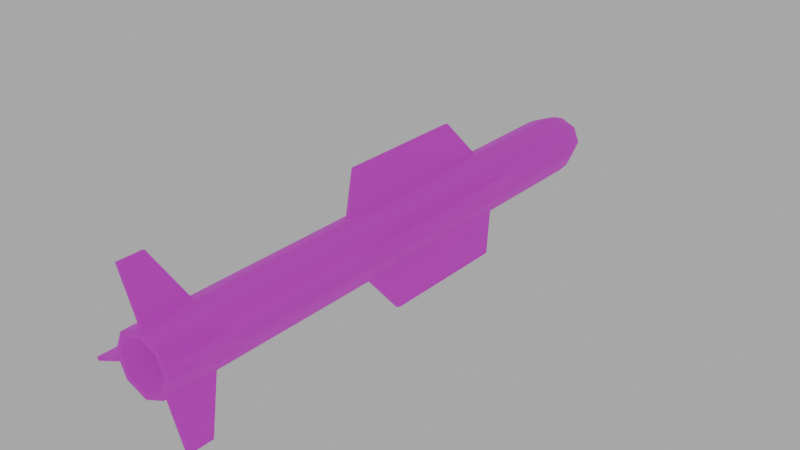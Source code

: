 # Source: missileARM30.blend  (saved by Blender 4.4.30; exported with 4.5.12 LTS)
import bpy
from mathutils import Matrix  # noqa: F401  (used for matrix-valued properties, if any)

bpy.ops.wm.read_factory_settings(use_empty=True)
scene = bpy.context.scene
scene.name = 'Scene'

# ---- collections
col_collection = bpy.data.collections.new('Collection'); scene.collection.children.link(col_collection)

# ---- images (referenced by path relative to the original .blend; pixels are not part of the script)
import os
ASSET_DIR = os.environ.get("B2B_ASSET_DIR", "")  # directory of the original .blend (textures are referenced by path, not embedded)
HERE = os.path.dirname(os.path.abspath(__file__))  # packed textures are extracted next to this script under _unpacked/

def load_image(name, relpath, width, height, colorspace="sRGB"):
    """Load a texture the original file referenced (path relative to the .blend, or extracted next to this script)."""
    p = next((c for c in (os.path.join(HERE, relpath), os.path.join(ASSET_DIR, relpath)) if relpath and os.path.exists(c)), "")
    if p:
        img = bpy.data.images.load(p, check_existing=True)
        img.name = name
    else:  # same state as the original file: an image datablock whose file is absent (Cycles renders it pink)
        img = bpy.data.images.new(name, width, height)
        img.source = "FILE"
        img.filepath = "//" + (relpath or name)
    img.colorspace_settings.name = colorspace
    return img
img_missiletexturearm30_png = load_image('missiletexturearm30.png', 'missiletexturearm30.png', 1024, 1024, 'sRGB')

# ---- materials (node trees are filled in below, after node groups)
mat_missile_arm30 = bpy.data.materials.new('missile_arm30')

# ---- node groups
ng_smooth_by_angle = bpy.data.node_groups.new('Smooth by Angle', 'GeometryNodeTree')
_s = ng_smooth_by_angle.interface.new_socket(name='Mesh', in_out='OUTPUT', socket_type='NodeSocketGeometry')
_s = ng_smooth_by_angle.interface.new_socket(name='Mesh', in_out='INPUT', socket_type='NodeSocketGeometry')
_s = ng_smooth_by_angle.interface.new_socket(name='Angle', in_out='INPUT', socket_type='NodeSocketFloat')
_s.subtype = 'ANGLE'
_s.default_value = 0.5236
_s.min_value = 0.0
_s.max_value = 3.142
_s.description = 'Maximum face angle for smooth edges'
_s = ng_smooth_by_angle.interface.new_socket(name='Ignore Sharpness', in_out='INPUT', socket_type='NodeSocketBool')
_s.force_non_field = True
ng_smooth_by_angle.description = 'Set the sharpness of mesh edges based on the angle between the neighboring faces'
ng_smooth_by_angle.is_modifier = True
_N = ng_smooth_by_angle.nodes; _L = ng_smooth_by_angle.links
n0 = _N.new('GeometryNodeSetShadeSmooth'); n0.name = 'Set Shade Smooth'; n0.location = (120, -80)
n0.domain = 'EDGE'
n1 = _N.new('GeometryNodeSetShadeSmooth'); n1.name = 'Set Shade Smooth.001'; n1.location = (300, -80)
n2 = _N.new('NodeGroupOutput'); n2.name = 'Group Output'; n2.location = (480, -80)
n3 = _N.new('GeometryNodeInputMeshEdgeAngle'); n3.name = 'Edge Angle'; n3.location = (-440, -240)
n4 = _N.new('NodeGroupInput'); n4.name = 'Group Input'; n4.location = (-80, -80)
n5 = _N.new('GeometryNodeInputEdgeSmooth'); n5.name = 'Is Edge Smooth'; n5.location = (-260, -120)
n6 = _N.new('GeometryNodeInputShadeSmooth'); n6.name = 'Is Shade Smooth'; n6.location = (-440, -397)
n7 = _N.new('FunctionNodeCompare'); n7.name = 'Compare'; n7.location = (-260, -260)
n7.operation = 'LESS_EQUAL'
n7.inputs[6].default_value = (0.0, 0.0, 0.0, 0.0)
n7.inputs[7].default_value = (0.0, 0.0, 0.0, 0.0)
n8 = _N.new('FunctionNodeBooleanMath'); n8.name = 'Boolean Math.001'; n8.location = (-80, -260)
n9 = _N.new('NodeGroupInput'); n9.name = 'Group Input.001'; n9.location = (-440, -329)
n10 = _N.new('NodeGroupInput'); n10.name = 'Group Input.002'; n10.location = (-259, -189)
n11 = _N.new('FunctionNodeBooleanMath'); n11.name = 'Boolean Math'; n11.location = (-80, -149)
n11.operation = 'OR'
n12 = _N.new('FunctionNodeBooleanMath'); n12.name = 'Boolean Math.002'; n12.location = (-260, -380)
n12.operation = 'OR'
n13 = _N.new('NodeGroupInput'); n13.name = 'Group Input.003'; n13.location = (-440, -460)
_L.new(n3.outputs[0], n7.inputs[0])
_L.new(n1.outputs[0], n2.inputs[0])
_L.new(n9.outputs[1], n7.inputs[1])
_L.new(n7.outputs[0], n8.inputs[0])
_L.new(n4.outputs[0], n0.inputs[0])
_L.new(n0.outputs[0], n1.inputs[0])
_L.new(n8.outputs[0], n0.inputs[2])
_L.new(n10.outputs[2], n11.inputs[1])
_L.new(n5.outputs[0], n11.inputs[0])
_L.new(n11.outputs[0], n0.inputs[1])
_L.new(n13.outputs[2], n12.inputs[1])
_L.new(n6.outputs[0], n12.inputs[0])
_L.new(n12.outputs[0], n8.inputs[1])
n2.is_active_output = True

# ---- material node trees
mat_missile_arm30.use_nodes = True; mat_missile_arm30.node_tree.nodes.clear()
_N = mat_missile_arm30.node_tree.nodes; _L = mat_missile_arm30.node_tree.links
n0 = _N.new('ShaderNodeBsdfPrincipled'); n0.name = 'Principled BSDF'; n0.location = (10, 300)
n0.inputs[2].default_value = 0.6964
n1 = _N.new('ShaderNodeOutputMaterial'); n1.name = 'Material Output'; n1.location = (300, 300)
n2 = _N.new('ShaderNodeTexImage'); n2.name = 'Image Texture'; n2.location = (-339, 291)
n2.image = img_missiletexturearm30_png
n3 = _N.new('ShaderNodeUVMap'); n3.name = 'UV Map'; n3.location = (-563, 185)
n3.uv_map = 'UVMap'
_L.new(n0.outputs[0], n1.inputs[0])
_L.new(n2.outputs[0], n0.inputs[0])
_L.new(n3.outputs[0], n2.inputs[0])
n1.is_active_output = True

# ---- world
world_world = bpy.data.worlds.new('World'); scene.world = world_world
world_world.use_nodes = True; world_world.node_tree.nodes.clear()
_N = world_world.node_tree.nodes; _L = world_world.node_tree.links
n0 = _N.new('ShaderNodeOutputWorld'); n0.name = 'World Output'; n0.location = (300, 300)
n1 = _N.new('ShaderNodeBackground'); n1.name = 'Background'; n1.location = (10, 300)
n1.inputs[0].default_value = (0.4731, 0.4731, 0.4731, 1.0)
_L.new(n1.outputs[0], n0.inputs[0])
n0.is_active_output = True
world_world.color = (0.05088, 0.05088, 0.05088)
world_world.sun_shadow_jitter_overblur = 0.0

# ---- meshes
me_cylinder = bpy.data.meshes.new('Cylinder')
me_cylinder.from_pydata([(0.0386, 0.1126, -0.8492), (0.0, 0.1286, 1.168), (0.0523, 0.1069, -0.8492), (0.0909, 0.0909, 1.168), (0.1126, -0.0386, -0.8492), (0.1286, 5.667e-08, 1.168), (0.1069, -0.0523, -0.8492), (0.0909, -0.0909, 1.168), (-0.0386, -0.1126, -0.8492), (0.0, -0.1286, 1.168), (-0.0523, -0.1069, -0.8492), (-0.0909, -0.0909, 1.168), (-0.1126, 0.0386, -0.8492), (-0.1286, 5.667e-08, 1.168), (-0.1069, 0.0523, -0.8492), (-0.0909, 0.0909, 1.168), (0.0386, 0.1126, -1.06), (0.0523, 0.1069, -1.06), (0.1126, -0.0386, -1.06), (0.1069, -0.0523, -1.06), (-0.0386, -0.1126, -1.06), (-0.0523, -0.1069, -1.06), (-0.1126, 0.0386, -1.06), (-0.1069, 0.0523, -1.06), (0.0, 0.1286, -0.8075), (0.0909, 0.0909, -0.8075), (0.1286, -2.968e-08, -0.8075), (0.0909, -0.0909, -0.8075), (0.0, -0.1286, -0.8075), (-0.0909, -0.0909, -0.8075), (-0.1286, -2.968e-08, -0.8075), (-0.0909, 0.0909, -0.8075), (0.0, 0.1053, -1.102), (0.07443, 0.07443, -1.102), (0.1053, -4.255e-08, -1.102), (0.07443, -0.07443, -1.102), (0.0, -0.1053, -1.102), (-0.07443, -0.07443, -1.102), (-0.07443, 0.07443, -1.102), (0.3097, -0.1203, -0.9553), (0.304, -0.134, -0.9553), (0.304, -0.134, -1.06), (0.3097, -0.1203, -1.06), (-0.3097, 0.1203, -0.9553), (-0.304, 0.134, -0.9553), (-0.304, 0.134, -1.06), (-0.3097, 0.1203, -1.06), (-0.1203, -0.3097, -0.9553), (-0.134, -0.304, -0.9553), (-0.134, -0.304, -1.06), (-0.1203, -0.3097, -1.06), (0.1203, 0.3097, -0.9553), (0.134, 0.304, -0.9553), (0.134, 0.304, -1.06), (0.1203, 0.3097, -1.06), (0.03574, 0.1138, -0.09881), (0.05516, 0.1057, -0.09881), (0.1138, -0.03574, -0.09881), (0.1057, -0.05516, -0.09881), (-0.03574, -0.1138, -0.09881), (-0.05516, -0.1057, -0.09881), (-0.1138, 0.03574, -0.09881), (-0.1057, 0.05516, -0.09881), (0.03574, 0.1138, 0.6804), (0.05516, 0.1057, 0.6804), (0.1138, -0.03574, 0.6804), (0.1057, -0.05516, 0.6804), (-0.03574, -0.1138, 0.6804), (-0.05516, -0.1057, 0.6804), (-0.1138, 0.03574, 0.6804), (-0.1057, 0.05516, 0.6804), (0.0909, 0.0909, 0.7191), (0.0909, 0.0909, -0.1375), (0.1286, 3.705e-08, 0.7191), (0.1286, -3.906e-10, -0.1375), (0.0909, -0.0909, 0.7191), (0.0909, -0.0909, -0.1375), (0.0, -0.1286, 0.7191), (0.0, -0.1286, -0.1375), (-0.0909, -0.0909, 0.7191), (-0.0909, -0.0909, -0.1375), (-0.1286, 3.705e-08, 0.7191), (-0.1286, -3.906e-10, -0.1375), (-0.0909, 0.0909, 0.7191), (-0.0909, 0.0909, -0.1375), (0.0, 0.1286, -0.1375), (0.0, 0.1286, 0.7191), (-0.2664, 0.09895, 0.009095), (-0.2664, 0.09895, 0.5725), (-0.2583, 0.1184, 0.5725), (-0.2583, 0.1184, 0.009095), (-0.09895, -0.2664, 0.009095), (-0.09895, -0.2664, 0.5725), (-0.1184, -0.2583, 0.5725), (-0.1184, -0.2583, 0.009095), (0.2664, -0.09895, 0.009095), (0.2664, -0.09895, 0.5725), (0.2583, -0.1184, 0.5725), (0.2583, -0.1184, 0.009095), (0.09895, 0.2664, 0.009095), (0.09895, 0.2664, 0.5725), (0.1184, 0.2583, 0.5725), (0.1184, 0.2583, 0.009095), (0.08616, 0.08616, 1.227), (-4.859e-11, 0.1218, 1.227), (0.1218, 6.871e-08, 1.227), (0.08616, -0.08616, 1.227), (-4.859e-11, -0.1218, 1.227), (-0.08616, -0.08616, 1.227), (-0.1218, 6.871e-08, 1.227), (-0.08616, 0.08616, 1.227), (0.06684, 0.06684, 1.301), (-2.465e-10, 0.09453, 1.301), (0.09453, 9.772e-08, 1.301), (0.06684, -0.06684, 1.301), (-2.465e-10, -0.09453, 1.301), (-0.06684, -0.06684, 1.301), (-0.09453, 9.772e-08, 1.301), (-0.06684, 0.06684, 1.301), (0.02882, 0.02882, 1.372), (-1.063e-10, 0.04076, 1.372), (0.04076, 9.931e-08, 1.372), (0.02882, -0.02882, 1.372), (-1.063e-10, -0.04076, 1.372), (-0.02882, -0.02882, 1.372), (-0.04076, 9.931e-08, 1.372), (-0.02882, 0.02882, 1.372), (0.0, 1.57e-07, 1.403), (0.0, 0.1286, -1.102), (0.0909, 0.0909, -1.102), (0.1286, -4.255e-08, -1.102), (0.0909, -0.0909, -1.102), (0.0, -0.1286, -1.102), (-0.0909, -0.0909, -1.102), (-0.1286, -4.255e-08, -1.102), (-0.0909, 0.0909, -1.102), (-0.1053, -4.255e-08, -1.102), (0.0, -3.914e-08, -0.9593)], [], [(86, 1, 3, 71), (71, 3, 5, 73), (73, 5, 7, 75), (75, 7, 9, 77), (77, 9, 11, 79), (79, 11, 13, 81), (7, 5, 105, 106), (81, 13, 15, 83), (83, 15, 1, 86), (29, 30, 134, 133), (27, 28, 132, 131), (25, 26, 130, 129), (31, 24, 128, 135), (2, 0, 24, 25), (6, 4, 26, 27), (10, 8, 28, 29), (14, 12, 30, 31), (16, 17, 129, 128), (18, 19, 131, 130), (20, 21, 133, 132), (22, 23, 135, 134), (19, 6, 27, 131), (4, 18, 130, 26), (12, 22, 134, 30), (21, 10, 29, 133), (8, 20, 132, 28), (23, 14, 31, 135), (17, 2, 25, 129), (0, 16, 128, 24), (39, 40, 41, 42), (6, 40, 39, 4), (19, 41, 40, 6), (18, 42, 41, 19), (4, 39, 42, 18), (43, 44, 45, 46), (14, 44, 43, 12), (23, 45, 44, 14), (22, 46, 45, 23), (12, 43, 46, 22), (47, 48, 49, 50), (10, 48, 47, 8), (21, 49, 48, 10), (20, 50, 49, 21), (8, 47, 50, 20), (51, 52, 53, 54), (2, 52, 51, 0), (17, 53, 52, 2), (16, 54, 53, 17), (0, 51, 54, 16), (31, 84, 85, 24), (30, 82, 84, 31), (29, 80, 82, 30), (28, 78, 80, 29), (27, 76, 78, 28), (26, 74, 76, 27), (25, 72, 74, 26), (24, 85, 72, 25), (84, 83, 86, 85), (15, 13, 109, 110), (80, 79, 81, 82), (9, 7, 106, 107), (76, 75, 77, 78), (13, 11, 108, 109), (72, 71, 73, 74), (110, 109, 117, 118), (56, 64, 71, 72), (65, 57, 74, 73), (58, 66, 75, 76), (67, 59, 78, 77), (60, 68, 79, 80), (69, 61, 82, 81), (62, 70, 83, 84), (61, 62, 84, 82), (59, 60, 80, 78), (57, 58, 76, 74), (55, 56, 72, 85), (63, 55, 85, 86), (70, 69, 81, 83), (68, 67, 77, 79), (66, 65, 73, 75), (64, 63, 86, 71), (87, 88, 89, 90), (69, 88, 87, 61), (70, 89, 88, 69), (62, 90, 89, 70), (61, 87, 90, 62), (91, 92, 93, 94), (67, 92, 91, 59), (68, 93, 92, 67), (60, 94, 93, 68), (59, 91, 94, 60), (95, 96, 97, 98), (65, 96, 95, 57), (66, 97, 96, 65), (58, 98, 97, 66), (57, 95, 98, 58), (99, 100, 101, 102), (63, 100, 99, 55), (64, 101, 100, 63), (56, 102, 101, 64), (55, 99, 102, 56), (5, 3, 103, 105), (11, 9, 107, 108), (1, 15, 110, 104), (3, 1, 104, 103), (115, 114, 122, 123), (108, 107, 115, 116), (106, 105, 113, 114), (103, 104, 112, 111), (104, 110, 118, 112), (109, 108, 116, 117), (107, 106, 114, 115), (105, 103, 111, 113), (120, 126, 127), (113, 111, 119, 121), (118, 117, 125, 126), (116, 115, 123, 124), (114, 113, 121, 122), (111, 112, 120, 119), (112, 118, 126, 120), (117, 116, 124, 125), (125, 124, 127), (123, 122, 127), (121, 119, 127), (126, 125, 127), (124, 123, 127), (122, 121, 127), (119, 120, 127), (33, 32, 128, 129), (34, 33, 129, 130), (35, 34, 130, 131), (36, 35, 131, 132), (37, 36, 132, 133), (136, 37, 133, 134), (38, 136, 134, 135), (32, 38, 135, 128), (35, 36, 137), (33, 34, 137), (136, 38, 137), (36, 37, 137), (34, 35, 137), (32, 33, 137), (38, 32, 137), (37, 136, 137)])
me_cylinder.polygons.foreach_set('use_smooth', [True] * 144)
_uv = me_cylinder.uv_layers.new(name='UVMap')
_uv.uv.foreach_set('vector', [0.03308, 0.5681, 0.2407, 0.5681, 0.2408, 0.6137, 0.03319, 0.6136, 0.03319, 0.6136, 0.2408, 0.6137, 0.2408, 0.6592, 0.03325, 0.659, 0.03325, 0.659, 0.2408, 0.6592, 0.2407, 0.7048, 0.03318, 0.7045, 0.03318, 0.7045, 0.2407, 0.7048, 0.2404, 0.7504, 0.03296, 0.7499, 0.03334, 0.3859, 0.2408, 0.3864, 0.2406, 0.4318, 0.03307, 0.4315, 0.03307, 0.4315, 0.2406, 0.4318, 0.2405, 0.4772, 0.03296, 0.477, 0.6914, 0.8782, 0.7112, 0.926, 0.7076, 0.926, 0.6889, 0.8807, 0.03296, 0.477, 0.2405, 0.4772, 0.2406, 0.5227, 0.03297, 0.5226, 0.03297, 0.5226, 0.2406, 0.5227, 0.2407, 0.5681, 0.03308, 0.5681, 0.9508, 0.05801, 0.9478, 0.1027, 0.8119, 0.09672, 0.8146, 0.05056, 0.9522, 0.3273, 0.9522, 0.3726, 0.8165, 0.3726, 0.8165, 0.3273, 0.9457, 0.2347, 0.9471, 0.279, 0.8115, 0.2847, 0.8094, 0.238, 0.9455, 0.144, 0.9455, 0.1895, 0.8094, 0.1895, 0.8094, 0.144, 0.926, 0.2164, 0.9259, 0.2098, 0.9455, 0.1895, 0.9457, 0.2347, 0.9296, 0.3054, 0.9291, 0.2987, 0.9471, 0.279, 0.9522, 0.3273, 0.9329, 0.03779, 0.9334, 0.031, 0.9541, 0.013, 0.9508, 0.05801, 0.9275, 0.1274, 0.9277, 0.1208, 0.9478, 0.1027, 0.9455, 0.144, 0.8283, 0.2105, 0.8283, 0.2176, 0.8094, 0.238, 0.8094, 0.1895, 0.8318, 0.3036, 0.8323, 0.3107, 0.8165, 0.3273, 0.8115, 0.2847, 0.8359, 0.02536, 0.8354, 0.03225, 0.8146, 0.05056, 0.8181, 0.004835, 0.8301, 0.1173, 0.8298, 0.1244, 0.8094, 0.144, 0.8119, 0.09672, 0.8323, 0.3107, 0.9296, 0.3054, 0.9522, 0.3273, 0.8165, 0.3273, 0.9291, 0.2987, 0.8318, 0.3036, 0.8115, 0.2847, 0.9471, 0.279, 0.9277, 0.1208, 0.8301, 0.1173, 0.8119, 0.09672, 0.9478, 0.1027, 0.8354, 0.03225, 0.9329, 0.03779, 0.9508, 0.05801, 0.8146, 0.05056, 0.9334, 0.031, 0.8359, 0.02536, 0.8181, 0.004835, 0.9541, 0.013, 0.8298, 0.1244, 0.9275, 0.1274, 0.9455, 0.144, 0.8094, 0.144, 0.8283, 0.2176, 0.926, 0.2164, 0.9457, 0.2347, 0.8094, 0.238, 0.9259, 0.2098, 0.8283, 0.2105, 0.8094, 0.1895, 0.9455, 0.1895, 0.1729, 0.8823, 0.173, 0.8727, 0.223, 0.8736, 0.2228, 0.8792, 0.1434, 0.9927, 0.166, 0.8816, 0.1729, 0.8823, 0.1502, 0.9936, 0.2375, 0.7814, 0.223, 0.8736, 0.173, 0.8727, 0.1434, 0.7633, 0.2424, 0.9708, 0.2228, 0.8792, 0.2295, 0.8778, 0.2491, 0.9695, 0.1502, 0.9936, 0.1729, 0.8823, 0.2228, 0.8792, 0.2424, 0.9708, 0.06251, 0.8799, 0.0623, 0.8696, 0.1124, 0.8731, 0.112, 0.8786, 0.04195, 0.7578, 0.0623, 0.8696, 0.05545, 0.8703, 0.03518, 0.7586, 0.1339, 0.7822, 0.1124, 0.8731, 0.0623, 0.8696, 0.04195, 0.7578, 0.1406, 0.784, 0.1191, 0.8748, 0.1124, 0.8731, 0.1339, 0.7822, 0.03518, 0.9902, 0.06251, 0.8799, 0.112, 0.8786, 0.1288, 0.9701, 0.3299, 0.8711, 0.3296, 0.8811, 0.2796, 0.88, 0.2799, 0.8744, 0.3572, 0.7598, 0.3368, 0.8717, 0.3299, 0.8711, 0.3504, 0.7591, 0.2636, 0.9715, 0.2796, 0.88, 0.3296, 0.8811, 0.3572, 0.9914, 0.2589, 0.7835, 0.2799, 0.8744, 0.2731, 0.8759, 0.2522, 0.7849, 0.3504, 0.7591, 0.3299, 0.8711, 0.2799, 0.8744, 0.2589, 0.7835, 0.3938, 0.8786, 0.3941, 0.8686, 0.4441, 0.8697, 0.4439, 0.8752, 0.3665, 0.9899, 0.3869, 0.878, 0.3938, 0.8786, 0.3733, 0.9906, 0.4601, 0.7782, 0.4441, 0.8697, 0.3941, 0.8686, 0.3665, 0.7583, 0.4648, 0.9662, 0.4439, 0.8752, 0.4506, 0.8738, 0.4715, 0.9648, 0.3733, 0.9906, 0.3938, 0.8786, 0.4439, 0.8752, 0.4648, 0.9662, 0.6546, 0.5209, 0.9644, 0.5207, 0.9645, 0.5662, 0.6546, 0.5664, 0.6545, 0.4754, 0.9643, 0.4753, 0.9644, 0.5207, 0.6546, 0.5209, 0.6545, 0.4298, 0.9643, 0.4298, 0.9643, 0.4753, 0.6545, 0.4754, 0.6546, 0.3843, 0.9644, 0.3843, 0.9643, 0.4298, 0.6545, 0.4298, 0.6548, 0.7028, 0.9646, 0.7028, 0.9645, 0.7483, 0.6547, 0.7483, 0.6548, 0.6574, 0.9646, 0.6573, 0.9646, 0.7028, 0.6548, 0.7028, 0.6547, 0.6119, 0.9645, 0.6117, 0.9646, 0.6573, 0.6548, 0.6574, 0.6546, 0.5664, 0.9645, 0.5662, 0.9645, 0.6117, 0.6547, 0.6119, 0.6474, 0.613, 0.2513, 0.6131, 0.2513, 0.5675, 0.6474, 0.5676, 0.5957, 0.9738, 0.5759, 0.926, 0.5795, 0.926, 0.5982, 0.9713, 0.6476, 0.7039, 0.2515, 0.7042, 0.2514, 0.6586, 0.6475, 0.6585, 0.6436, 0.8584, 0.6914, 0.8782, 0.6889, 0.8807, 0.6436, 0.8619, 0.6476, 0.4312, 0.2514, 0.4309, 0.2517, 0.3854, 0.6477, 0.3857, 0.5759, 0.926, 0.5957, 0.8782, 0.5982, 0.8807, 0.5795, 0.926, 0.6474, 0.5221, 0.2513, 0.522, 0.2514, 0.4764, 0.6475, 0.4767, 0.5982, 0.9713, 0.5795, 0.926, 0.5938, 0.926, 0.6084, 0.9611, 0.6295, 0.54, 0.2692, 0.5399, 0.2513, 0.522, 0.6474, 0.5221, 0.2693, 0.4585, 0.6296, 0.4588, 0.6475, 0.4767, 0.2514, 0.4764, 0.6296, 0.4491, 0.2693, 0.4488, 0.2514, 0.4309, 0.6476, 0.4312, 0.2694, 0.7318, 0.6298, 0.7316, 0.6477, 0.7494, 0.2516, 0.7497, 0.6297, 0.7218, 0.2694, 0.7221, 0.2515, 0.7042, 0.6476, 0.7039, 0.2692, 0.6407, 0.6296, 0.6406, 0.6475, 0.6585, 0.2514, 0.6586, 0.6296, 0.6309, 0.2692, 0.631, 0.2513, 0.6131, 0.6474, 0.613, 0.6296, 0.6406, 0.6296, 0.6309, 0.6474, 0.613, 0.6475, 0.6585, 0.6298, 0.7316, 0.6297, 0.7218, 0.6476, 0.7039, 0.6477, 0.7494, 0.6296, 0.4588, 0.6296, 0.4491, 0.6476, 0.4312, 0.6475, 0.4767, 0.6295, 0.5497, 0.6295, 0.54, 0.6474, 0.5221, 0.6474, 0.5676, 0.2692, 0.5496, 0.6295, 0.5497, 0.6474, 0.5676, 0.2513, 0.5675, 0.2692, 0.631, 0.2692, 0.6407, 0.2514, 0.6586, 0.2513, 0.6131, 0.2694, 0.7221, 0.2694, 0.7318, 0.2516, 0.7497, 0.2515, 0.7042, 0.2693, 0.4488, 0.2693, 0.4585, 0.2514, 0.4764, 0.2514, 0.4309, 0.2692, 0.5399, 0.2692, 0.5496, 0.2513, 0.5675, 0.2513, 0.522, 0.28, 0.3227, 0.2798, 0.06131, 0.2895, 0.06138, 0.2897, 0.3226, 0.2026, 0.01371, 0.2798, 0.06131, 0.28, 0.3227, 0.2039, 0.371, 0.2071, 0.005137, 0.2843, 0.05258, 0.2798, 0.06131, 0.2026, 0.01371, 0.366, 0.3723, 0.2897, 0.3226, 0.2895, 0.06138, 0.366, 0.01188, 0.2039, 0.371, 0.28, 0.3227, 0.2846, 0.3313, 0.2084, 0.3795, 0.1175, 0.06046, 0.1172, 0.3216, 0.1075, 0.3215, 0.1078, 0.06051, 0.1939, 0.3705, 0.1172, 0.3216, 0.1175, 0.06046, 0.194, 0.01246, 0.189, 0.3789, 0.1124, 0.3301, 0.1172, 0.3216, 0.1939, 0.3705, 0.03127, 0.0112, 0.1078, 0.06051, 0.1075, 0.3215, 0.03127, 0.3715, 0.194, 0.01246, 0.1175, 0.06046, 0.113, 0.05176, 0.1896, 0.003906, 0.4489, 0.3259, 0.4493, 0.0644, 0.459, 0.0645, 0.4586, 0.3258, 0.3723, 0.0164, 0.4493, 0.0644, 0.4489, 0.3259, 0.3725, 0.3731, 0.3768, 0.00785, 0.4538, 0.05569, 0.4493, 0.0644, 0.3723, 0.0164, 0.5352, 0.375, 0.4586, 0.3258, 0.459, 0.0645, 0.5352, 0.01465, 0.3725, 0.3731, 0.4489, 0.3259, 0.4531, 0.3348, 0.3766, 0.3818, 0.6195, 0.3239, 0.6199, 0.06243, 0.6296, 0.06253, 0.6292, 0.3238, 0.5429, 0.01442, 0.6199, 0.06243, 0.6195, 0.3239, 0.5431, 0.3712, 0.5474, 0.005877, 0.6244, 0.05372, 0.6199, 0.06243, 0.5429, 0.01442, 0.7058, 0.3731, 0.6292, 0.3238, 0.6296, 0.06253, 0.7058, 0.01268, 0.5431, 0.3712, 0.6195, 0.3239, 0.6237, 0.3328, 0.5472, 0.3799, 0.7112, 0.926, 0.6914, 0.9738, 0.6889, 0.9713, 0.7076, 0.926, 0.5957, 0.8782, 0.6436, 0.8584, 0.6436, 0.8619, 0.5982, 0.8807, 0.6436, 0.9936, 0.5957, 0.9738, 0.5982, 0.9713, 0.6436, 0.99, 0.6914, 0.9738, 0.6436, 0.9936, 0.6436, 0.99, 0.6889, 0.9713, 0.6436, 0.8763, 0.6787, 0.8908, 0.6587, 0.9108, 0.6436, 0.9045, 0.5982, 0.8807, 0.6436, 0.8619, 0.6436, 0.8763, 0.6084, 0.8908, 0.6889, 0.8807, 0.7076, 0.926, 0.6933, 0.926, 0.6787, 0.8908, 0.6889, 0.9713, 0.6436, 0.99, 0.6436, 0.9757, 0.6787, 0.9611, 0.6436, 0.99, 0.5982, 0.9713, 0.6084, 0.9611, 0.6436, 0.9757, 0.5795, 0.926, 0.5982, 0.8807, 0.6084, 0.8908, 0.5938, 0.926, 0.6436, 0.8619, 0.6889, 0.8807, 0.6787, 0.8908, 0.6436, 0.8763, 0.7076, 0.926, 0.6889, 0.9713, 0.6787, 0.9611, 0.6933, 0.926, 0.6436, 0.9474, 0.6284, 0.9411, 0.6436, 0.926, 0.6933, 0.926, 0.6787, 0.9611, 0.6587, 0.9411, 0.665, 0.926, 0.6084, 0.9611, 0.5938, 0.926, 0.6221, 0.926, 0.6284, 0.9411, 0.6084, 0.8908, 0.6436, 0.8763, 0.6436, 0.9045, 0.6284, 0.9108, 0.6787, 0.8908, 0.6933, 0.926, 0.665, 0.926, 0.6587, 0.9108, 0.6787, 0.9611, 0.6436, 0.9757, 0.6436, 0.9474, 0.6587, 0.9411, 0.6436, 0.9757, 0.6084, 0.9611, 0.6284, 0.9411, 0.6436, 0.9474, 0.5938, 0.926, 0.6084, 0.8908, 0.6284, 0.9108, 0.6221, 0.926, 0.6221, 0.926, 0.6284, 0.9108, 0.6436, 0.926, 0.6436, 0.9045, 0.6587, 0.9108, 0.6436, 0.926, 0.665, 0.926, 0.6587, 0.9411, 0.6436, 0.926, 0.6284, 0.9411, 0.6221, 0.926, 0.6436, 0.926, 0.6284, 0.9108, 0.6436, 0.9045, 0.6436, 0.926, 0.6587, 0.9108, 0.665, 0.926, 0.6436, 0.926, 0.6587, 0.9411, 0.6436, 0.9474, 0.6436, 0.926, 0.7555, 0.96, 0.7899, 0.9742, 0.7899, 0.985, 0.7479, 0.9676, 0.7412, 0.9255, 0.7555, 0.96, 0.7479, 0.9676, 0.7305, 0.9255, 0.7555, 0.8911, 0.7412, 0.9255, 0.7305, 0.9255, 0.7479, 0.8835, 0.7899, 0.8769, 0.7555, 0.8911, 0.7479, 0.8835, 0.7899, 0.8661, 0.8243, 0.8911, 0.7899, 0.8769, 0.7899, 0.8661, 0.832, 0.8835, 0.8386, 0.9255, 0.8243, 0.8911, 0.832, 0.8835, 0.8494, 0.9255, 0.8243, 0.96, 0.8386, 0.9255, 0.8494, 0.9255, 0.832, 0.9676, 0.7899, 0.9742, 0.8243, 0.96, 0.832, 0.9676, 0.7899, 0.985, 0.8611, 0.9503, 0.8611, 0.9006, 0.921, 0.9255, 0.9458, 0.9854, 0.8962, 0.9854, 0.921, 0.9255, 0.9458, 0.8655, 0.9809, 0.9006, 0.921, 0.9255, 0.8611, 0.9006, 0.8962, 0.8655, 0.921, 0.9255, 0.8962, 0.9854, 0.8611, 0.9503, 0.921, 0.9255, 0.9809, 0.9503, 0.9458, 0.9854, 0.921, 0.9255, 0.9809, 0.9006, 0.9809, 0.9503, 0.921, 0.9255, 0.8962, 0.8655, 0.9458, 0.8655, 0.921, 0.9255])
me_cylinder.materials.append(mat_missile_arm30)
me_cylinder.update()

# ---- objects
ob_missile_arm30 = bpy.data.objects.new('missile.arm30', me_cylinder)

# ---- transforms, parenting, visibility, modifiers, constraints
ob_missile_arm30.location = (0.0, 0.0, 0.0)
ob_missile_arm30.rotation_euler = (-1.571, -0.0, 0.0)
_m = ob_missile_arm30.modifiers.new('Smooth by Angle', 'NODES')
_m.node_group = ng_smooth_by_angle
_gi = [s.identifier for s in ng_smooth_by_angle.interface.items_tree if s.item_type == 'SOCKET' and s.in_out == 'INPUT']
_m[_gi[1]] = 0.9599  # Angle
_m.use_pin_to_last = True
_m.show_group_selector = False

# ---- collection membership
col_collection.objects.link(ob_missile_arm30)

# ---- scene / render settings (as saved in the file)
scene.frame_start = 1; scene.frame_end = 250; scene.frame_set(23)
scene.render.engine = 'CYCLES'
scene.cycles.bake_type = 'DIFFUSE'
bpy.context.view_layer.update()

# ---- added for rendering (the .blend has no active camera): camera
cam_auto = bpy.data.cameras.new('AutoCamera')
cam_auto.lens = 50.0
cam_auto.sensor_width = 36.0
cam_auto.clip_end = 1000.0
ob_auto_camera = bpy.data.objects.new('AutoCamera', cam_auto)
scene.collection.objects.link(ob_auto_camera)
ob_auto_camera.location = (2.45538, -2.79593, 1.9643)
ob_auto_camera.rotation_euler = (1.09748, -7.21219e-08, 0.694738)
scene.camera = ob_auto_camera
bpy.context.view_layer.update()
